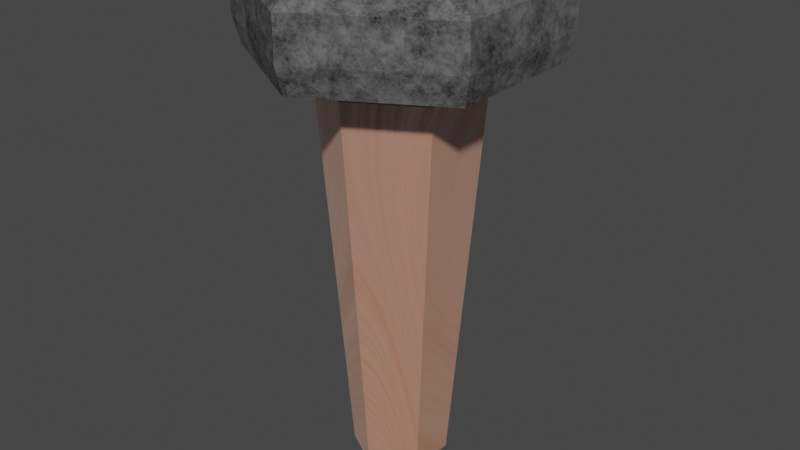 # Source: detailed.blend  (saved by Blender 3.4.6; exported with 4.5.12 LTS)
import bpy
from mathutils import Matrix  # noqa: F401  (used for matrix-valued properties, if any)

bpy.ops.wm.read_factory_settings(use_empty=True)
scene = bpy.context.scene
scene.name = 'Scene'

# ---- collections
col_collection = bpy.data.collections.new('Collection'); scene.collection.children.link(col_collection)

# ---- materials (node trees are filled in below, after node groups)
mat_wood = bpy.data.materials.new('Wood')
mat_wood.use_transparent_shadow = False
mat_metal = bpy.data.materials.new('Metal')
mat_metal.use_transparent_shadow = False
mat_ash = bpy.data.materials.new('Ash')
mat_ash.use_transparent_shadow = False

# ---- material node trees
mat_wood.use_nodes = True; mat_wood.node_tree.nodes.clear()
_N = mat_wood.node_tree.nodes; _L = mat_wood.node_tree.links
n0 = _N.new('ShaderNodeOutputMaterial'); n0.name = 'Material Output'; n0.location = (286, 314)
n1 = _N.new('ShaderNodeMapping'); n1.name = 'Mapping'; n1.location = (-1447, 191)
n1.inputs[2].default_value = (0.1239, 0.01745, 0.03316)
n1.inputs[3].default_value = (4.5, 0.8, 0.8)
n2 = _N.new('ShaderNodeTexCoord'); n2.name = 'Texture Coordinate'; n2.location = (-1719, 197)
n3 = _N.new('ShaderNodeTexNoise'); n3.name = 'Musgrave Texture'; n3.location = (-1149, 163)
n3.width = 150
n3.normalize = False
n3.inputs[2].default_value = 0.2
n3.inputs[3].default_value = 0.0
n3.inputs[4].default_value = 0.04862
n3.inputs[5].default_value = 2.5
n4 = _N.new('ShaderNodeBsdfPrincipled'); n4.name = 'Principled BSDF'; n4.location = (-4, 314)
n4.distribution = 'GGX'
n4.inputs[1].default_value = 0.2446
n4.inputs[3].default_value = 0.0
n4.inputs[8].default_value = 1.0
n4.inputs[10].default_value = 0.05455
n4.inputs[11].default_value = 1.835
n4.inputs[13].default_value = 0.1864
n4.inputs[19].default_value = 0.001136
n4.inputs[20].default_value = 0.4345
n4.inputs[27].default_value = (0.0, 0.0, 0.0, 1.0)
n4.inputs[28].default_value = 1.0
n5 = _N.new('ShaderNodeBump'); n5.name = 'Bump'; n5.location = (-284, 160)
n5.inputs[0].default_value = 0.125
n5.inputs[1].default_value = 0.3
n5.inputs[2].default_value = 1.0
n6 = _N.new('ShaderNodeValToRGB'); n6.name = 'ColorRamp'; n6.location = (-552, 296)
n6.color_ramp.interpolation = 'EASE'
while len(n6.color_ramp.elements) > 1: n6.color_ramp.elements.remove(n6.color_ramp.elements[-1])
n6.color_ramp.elements[0].position = 0.1182; n6.color_ramp.elements[0].color = (0.2738, 0.04463, 0.01119, 1.0)
_e = n6.color_ramp.elements.new(0.4318); _e.color = (0.6291, 0.2052, 0.08096, 1.0)
_e = n6.color_ramp.elements.new(0.8909); _e.color = (0.0, 0.0, 0.0, 1.0)
n7 = _N.new('ShaderNodeTexNoise'); n7.name = 'Noise Texture'; n7.location = (-895, 237)
n7.inputs[2].default_value = 2.0
n7.inputs[3].default_value = 18.0
n7.inputs[4].default_value = 0.8
n7.inputs[8].default_value = 0.8
n8 = _N.new('ShaderNodeValToRGB'); n8.name = 'ColorRamp.001'; n8.location = (-716, -31)
while len(n8.color_ramp.elements) > 1: n8.color_ramp.elements.remove(n8.color_ramp.elements[-1])
n8.color_ramp.elements[0].position = 0.1727; n8.color_ramp.elements[0].color = (0.0, 0.0, 0.0, 1.0)
_e = n8.color_ramp.elements.new(0.6182); _e.color = (1.0, 1.0, 1.0, 1.0)
n9 = _N.new('ShaderNodeMix'); n9.name = 'Mix'; n9.location = (-174, 194)
n9.data_type = 'RGBA'
n9.inputs[0].default_value = 0.05455
n10 = _N.new('ShaderNodeMath'); n10.name = 'Math'; n10.location = (-1149, 203)
n10.hide = True
n10.operation = 'MULTIPLY'
n10.inputs[1].default_value = 0.75
_L.new(n4.outputs[0], n0.inputs[0])
_L.new(n1.outputs[0], n3.inputs[0])
_L.new(n2.outputs[3], n1.inputs[0])
_L.new(n7.outputs[0], n6.inputs[0])
_L.new(n5.outputs[0], n4.inputs[5])
_L.new(n7.outputs[0], n5.inputs[3])
_L.new(n7.outputs[0], n8.inputs[0])
_L.new(n8.outputs[0], n4.inputs[2])
_L.new(n6.outputs[0], n9.inputs[6])
_L.new(n6.outputs[0], n9.inputs[7])
_L.new(n9.outputs[2], n4.inputs[0])
_L.new(n10.outputs[0], n7.inputs[0])
_L.new(n3.outputs[0], n10.inputs[0])
n0.is_active_output = True
mat_metal.use_nodes = True; mat_metal.node_tree.nodes.clear()
_N = mat_metal.node_tree.nodes; _L = mat_metal.node_tree.links
n0 = _N.new('NodeFrame'); n0.name = 'Frame'; n0.location = (-967, -237)
n0.label = 'Metal'
n0.width = 656
n1 = _N.new('NodeFrame'); n1.name = 'Frame.001'; n1.location = (-1247, 808)
n1.label = 'Rust'
n1.width = 1200
n2 = _N.new('ShaderNodeTexCoord'); n2.name = 'Texture Coordinate'; n2.location = (-1858, 378)
n3 = _N.new('ShaderNodeMapping'); n3.name = 'Mapping'; n3.location = (-1686, 375)
n4 = _N.new('ShaderNodeOutputMaterial'); n4.name = 'Material Output'; n4.location = (49, 1)
n5 = _N.new('ShaderNodeMixShader'); n5.name = 'Mix Shader'; n5.location = (-152, 3)
n6 = _N.new('ShaderNodeBump'); n6.name = 'Bump'; n6.location = (203, -76)
n6.inputs[0].default_value = 0.0
n6.inputs[1].default_value = 1.0
n6.inputs[2].default_value = 1.0
n7 = _N.new('ShaderNodeTexNoise'); n7.name = 'Noise Texture'; n7.location = (30, -78)
n7.inputs[2].default_value = 6.0
n7.inputs[3].default_value = 1.5
n7.inputs[4].default_value = 0.6917
n7.inputs[8].default_value = 0.8
n8 = _N.new('ShaderNodeBsdfPrincipled'); n8.name = 'Principled BSDF.001'; n8.location = (386, -30)
n8.distribution = 'GGX'
n8.subsurface_method = 'BURLEY'
n8.inputs[0].default_value = (0.4301, 0.4301, 0.4301, 1.0)
n8.inputs[1].default_value = 0.6455
n8.inputs[2].default_value = 0.2591
n8.inputs[3].default_value = 1.45
n8.inputs[27].default_value = (0.0, 0.0, 0.0, 1.0)
n8.inputs[28].default_value = 1.0
n9 = _N.new('ShaderNodeValToRGB'); n9.name = 'ColorRamp.002'; n9.location = (-901, 96)
while len(n9.color_ramp.elements) > 1: n9.color_ramp.elements.remove(n9.color_ramp.elements[-1])
n9.color_ramp.elements[0].position = 0.3864; n9.color_ramp.elements[0].color = (0.0, 0.0, 0.0, 1.0)
_e = n9.color_ramp.elements.new(0.5955); _e.color = (1.0, 1.0, 1.0, 1.0)
n10 = _N.new('ShaderNodeBsdfPrincipled'); n10.name = 'Principled BSDF'; n10.location = (930, -30)
n10.distribution = 'GGX'
n10.subsurface_method = 'BURLEY'
n10.inputs[1].default_value = 0.2409
n10.inputs[3].default_value = 1.45
n10.inputs[27].default_value = (0.0, 0.0, 0.0, 1.0)
n10.inputs[28].default_value = 1.0
n11 = _N.new('ShaderNodeTexNoise'); n11.name = 'Noise Texture.001'; n11.location = (30, -148)
n11.inputs[2].default_value = 1.0
n11.inputs[3].default_value = 3.9
n11.inputs[4].default_value = 0.575
n12 = _N.new('ShaderNodeValToRGB'); n12.name = 'ColorRamp.001'; n12.location = (633, -224)
while len(n12.color_ramp.elements) > 1: n12.color_ramp.elements.remove(n12.color_ramp.elements[-1])
n12.color_ramp.elements[0].position = 0.0; n12.color_ramp.elements[0].color = (1.0, 1.0, 1.0, 1.0)
_e = n12.color_ramp.elements.new(0.05); _e.color = (0.0, 0.0, 0.0, 1.0)
n13 = _N.new('ShaderNodeBump'); n13.name = 'Bump.002'; n13.location = (710, -490)
n13.inputs[1].default_value = 1.0
n13.inputs[2].default_value = 1.0
n14 = _N.new('ShaderNodeValToRGB'); n14.name = 'ColorRamp'; n14.location = (220, -155)
while len(n14.color_ramp.elements) > 1: n14.color_ramp.elements.remove(n14.color_ramp.elements[-1])
n14.color_ramp.elements[0].position = 0.2273; n14.color_ramp.elements[0].color = (0.0, 0.0, 0.0, 1.0)
_e = n14.color_ramp.elements.new(0.4591); _e.color = (0.03461, 0.009902, 0.00702, 1.0)
_e = n14.color_ramp.elements.new(0.8); _e.color = (0.077, 0.03504, 0.01727, 1.0)
n15 = _N.new('ShaderNodeTexNoise'); n15.name = 'Noise Texture.002'; n15.location = (-1199, 85)
n15.inputs[2].default_value = 2.6
n15.inputs[3].default_value = 16.0
n15.inputs[4].default_value = 0.8917
n16 = _N.new('ShaderNodeBump'); n16.name = 'Bump.001'; n16.location = (504, -447)
n16.inputs[0].default_value = 0.3833
n16.inputs[1].default_value = 1.0
n16.inputs[2].default_value = 1.0
n6.parent = n0
n7.parent = n0
n8.parent = n0
n10.parent = n1
n11.parent = n1
n12.parent = n1
n13.parent = n1
n14.parent = n1
n16.parent = n1
_L.new(n2.outputs[3], n3.inputs[0])
_L.new(n3.outputs[0], n7.inputs[0])
_L.new(n7.outputs[0], n6.inputs[3])
_L.new(n3.outputs[0], n11.inputs[0])
_L.new(n14.outputs[0], n16.inputs[3])
_L.new(n14.outputs[0], n12.inputs[0])
_L.new(n3.outputs[0], n15.inputs[0])
_L.new(n15.outputs[0], n9.inputs[0])
_L.new(n9.outputs[0], n5.inputs[0])
_L.new(n5.outputs[0], n4.inputs[0])
_L.new(n13.outputs[0], n10.inputs[5])
_L.new(n10.outputs[0], n5.inputs[1])
_L.new(n6.outputs[0], n8.inputs[5])
_L.new(n8.outputs[0], n5.inputs[2])
_L.new(n14.outputs[0], n10.inputs[0])
_L.new(n12.outputs[0], n10.inputs[2])
_L.new(n16.outputs[0], n13.inputs[4])
_L.new(n9.outputs[0], n13.inputs[3])
_L.new(n15.outputs[0], n14.inputs[0])
n4.is_active_output = True
mat_ash.use_nodes = True; mat_ash.node_tree.nodes.clear()
_N = mat_ash.node_tree.nodes; _L = mat_ash.node_tree.links
n0 = _N.new('ShaderNodeOutputMaterial'); n0.name = 'Material Output'; n0.location = (300, 300)
n1 = _N.new('ShaderNodeRGB'); n1.name = 'RGB'; n1.location = (-701, 321)
n1.outputs[0].default_value = (0.03968, 0.03968, 0.03968, 1.0)
n2 = _N.new('ShaderNodeBsdfDiffuse'); n2.name = 'Diffuse BSDF'; n2.location = (-423, 250)
n3 = _N.new('ShaderNodeTexNoise'); n3.name = 'Noise Texture'; n3.location = (-700, 116)
n3.inputs[2].default_value = 7.2
n3.inputs[3].default_value = 0.0
n3.inputs[4].default_value = 0.01667
n3.inputs[8].default_value = -0.3
n4 = _N.new('ShaderNodeBsdfPrincipled'); n4.name = 'Principled BSDF'; n4.location = (-13, 206)
n4.distribution = 'GGX'
n4.subsurface_method = 'RANDOM_WALK_SKIN'
n4.inputs[0].default_value = (0.09722, 0.09722, 0.09722, 1.0)
n4.inputs[2].default_value = 0.7545
n4.inputs[3].default_value = 1.45
n4.inputs[11].default_value = 2.186
n4.inputs[13].default_value = 0.004837
n4.inputs[14].default_value = (0.9724, 0.9724, 0.9724, 1.0)
n4.inputs[20].default_value = 0.0
n4.inputs[27].default_value = (0.0, 0.0, 0.0, 1.0)
n4.inputs[28].default_value = 1.0
_L.new(n1.outputs[0], n2.inputs[0])
_L.new(n2.outputs[0], n0.inputs[0])
_L.new(n3.outputs[1], n2.inputs[2])
n0.is_active_output = True

# ---- world
world_world = bpy.data.worlds.new('World'); scene.world = world_world
world_world.use_nodes = True; world_world.node_tree.nodes.clear()
_N = world_world.node_tree.nodes; _L = world_world.node_tree.links
n0 = _N.new('ShaderNodeOutputWorld'); n0.name = 'World Output'; n0.location = (300, 300)
n1 = _N.new('ShaderNodeBackground'); n1.name = 'Background'; n1.location = (10, 300)
n1.inputs[0].default_value = (0.05088, 0.05088, 0.05088, 1.0)
_L.new(n1.outputs[0], n0.inputs[0])
n0.is_active_output = True
world_world.color = (0.05088, 0.05088, 0.05088)
world_world.use_sun_shadow = False
world_world.sun_shadow_jitter_overblur = 0.0

# ---- meshes
me_cylinder = bpy.data.meshes.new('Cylinder')
me_cylinder.from_pydata([(-2.156e-08, 0.351, -0.9761), (-2.122e-08, 0.58, 1.929), (0.304, 0.1755, -0.9761), (0.5023, 0.29, 1.929), (0.304, -0.1755, -0.9761), (0.5023, -0.29, 1.929), (-2.156e-08, -0.351, -0.9761), (-2.122e-08, -0.58, 1.929), (-0.304, -0.1755, -0.9761), (-0.5023, -0.29, 1.929), (-0.304, 0.1755, -0.9761), (-0.5023, 0.29, 1.929), (-2.122e-08, 0.58, 2.0), (0.5023, 0.29, 2.0), (0.5023, -0.29, 2.0), (-2.122e-08, -0.58, 2.0), (-0.5023, -0.29, 2.0), (-0.5023, 0.29, 2.0), (-7.693e-09, 1.046, 2.095), (0.9056, 0.5229, 2.095), (0.9056, -0.5229, 2.095), (-7.693e-09, -1.046, 2.095), (-0.9056, -0.5229, 2.095), (-0.9056, 0.5229, 2.095), (-6.005e-09, 1.101, 2.297), (0.9533, 0.5504, 2.297), (0.9533, -0.5504, 2.297), (-6.005e-09, -1.101, 2.297), (-0.9533, -0.5504, 2.297), (-0.9533, 0.5504, 2.297), (-6.005e-09, 1.101, 2.606), (0.9533, 0.5504, 2.606), (0.9533, -0.5504, 2.606), (-6.005e-09, -1.101, 2.606), (-0.9533, -0.5504, 2.606), (-0.9533, 0.5504, 2.606), (-9.933e-09, 0.9726, 2.703), (0.8423, 0.4863, 2.703), (0.8423, -0.4863, 2.703), (-9.933e-09, -0.9726, 2.703), (-0.8423, -0.4863, 2.703), (-0.8423, 0.4863, 2.703), (-1.477e-08, 0.8147, 2.703), (0.7056, 0.4074, 2.703), (0.7056, -0.4074, 2.703), (-1.477e-08, -0.8147, 2.703), (-0.7056, -0.4074, 2.703), (-0.7056, 0.4074, 2.703), (-1.477e-08, 0.8147, 2.548), (0.7056, 0.4074, 2.548), (0.7056, -0.4074, 2.548), (-1.477e-08, -0.8147, 2.548), (-0.7056, -0.4074, 2.548), (-0.7056, 0.4074, 2.548), (-2.788e-08, 0.6633, 2.428), (0.5744, 0.3316, 2.428), (0.5744, -0.3316, 2.428), (-2.788e-08, -0.6633, 2.428), (-0.5744, -0.3316, 2.428), (-0.5744, 0.3316, 2.428), (5.718e-05, 0.3802, 2.36), (0.3273, 0.1912, 2.36), (0.3273, -0.1867, 2.36), (5.718e-05, -0.3756, 2.36), (-0.3272, -0.1867, 2.36), (-0.3272, 0.1912, 2.36)], [], [(0, 1, 3, 2), (2, 3, 5, 4), (4, 5, 7, 6), (6, 7, 9, 8), (7, 5, 14, 15), (8, 9, 11, 10), (10, 11, 1, 0), (0, 2, 4, 6, 8, 10), (16, 15, 21, 22), (1, 11, 17, 12), (9, 7, 15, 16), (5, 3, 13, 14), (11, 9, 16, 17), (3, 1, 12, 13), (21, 20, 26, 27), (14, 13, 19, 20), (17, 16, 22, 23), (15, 14, 20, 21), (13, 12, 18, 19), (12, 17, 23, 18), (26, 25, 31, 32), (19, 18, 24, 25), (18, 23, 29, 24), (22, 21, 27, 28), (20, 19, 25, 26), (23, 22, 28, 29), (31, 30, 36, 37), (29, 28, 34, 35), (27, 26, 32, 33), (25, 24, 30, 31), (24, 29, 35, 30), (28, 27, 33, 34), (41, 40, 46, 47), (30, 35, 41, 36), (34, 33, 39, 40), (32, 31, 37, 38), (35, 34, 40, 41), (33, 32, 38, 39), (42, 47, 53, 48), (39, 38, 44, 45), (37, 36, 42, 43), (36, 41, 47, 42), (40, 39, 45, 46), (38, 37, 43, 44), (53, 52, 58, 59), (46, 45, 51, 52), (44, 43, 49, 50), (47, 46, 52, 53), (45, 44, 50, 51), (43, 42, 48, 49), (54, 59, 65, 60), (51, 50, 56, 57), (49, 48, 54, 55), (48, 53, 59, 54), (52, 51, 57, 58), (50, 49, 55, 56), (61, 60, 65, 64, 63, 62), (58, 57, 63, 64), (56, 55, 61, 62), (59, 58, 64, 65), (57, 56, 62, 63), (55, 54, 60, 61)])
me_cylinder.polygons.foreach_set('material_index', [0, 0, 0, 0, 1, 0, 0, 0, 1, 1, 1, 1, 1, 1, 1, 1, 1, 1, 1, 1, 1, 1, 1, 1, 1, 1, 1, 1, 1, 1, 1, 1, 1, 1, 1, 1, 1, 1, 1, 1, 1, 1, 1, 1, 1, 1, 1, 1, 1, 1, 2, 1, 1, 1, 1, 1, 2, 2, 2, 2, 2, 2])
_uv = me_cylinder.uv_layers.new(name='UVMap')
_uv.uv.foreach_set('vector', [0.7086, 0.4076, 0.7086, 0.9744, 0.6518, 0.9758, 0.6743, 0.4084, 0.4134, 0.9778, 0.3716, 0.4115, 0.4845, 0.4076, 0.4818, 0.9754, 0.4818, 0.9754, 0.4845, 0.4076, 0.5412, 0.4115, 0.5161, 0.9778, 0.906, 0.0, 0.9506, 0.5651, 0.8941, 0.571, 0.8718, 0.003536, 0.8352, 0.797, 0.841, 0.7405, 0.8549, 0.7405, 0.849, 0.797, 0.8718, 0.003536, 0.8941, 0.571, 0.7811, 0.571, 0.8034, 0.003536, 0.8034, 0.003536, 0.7811, 0.571, 0.7245, 0.5651, 0.7692, 0.0, 0.05924, 0.8834, 0.0, 0.8492, 0.0, 0.7808, 0.05924, 0.7466, 0.1185, 0.7808, 0.1185, 0.8492, 0.6459, 0.1473, 0.548, 0.09075, 0.548, 0.0, 0.7245, 0.1019, 0.3514, 0.6551, 0.3572, 0.5986, 0.3711, 0.5986, 0.3653, 0.6551, 0.3572, 0.4856, 0.3514, 0.429, 0.3653, 0.429, 0.3711, 0.4856, 0.841, 0.7405, 0.841, 0.6275, 0.8549, 0.6275, 0.8549, 0.7405, 0.3572, 0.5986, 0.3572, 0.4856, 0.3711, 0.4856, 0.3711, 0.5986, 0.841, 0.6275, 0.8352, 0.571, 0.849, 0.571, 0.8549, 0.6275, 0.5412, 0.8259, 0.5518, 0.724, 0.5917, 0.7294, 0.5806, 0.8366, 0.4502, 0.1473, 0.4502, 0.2603, 0.3716, 0.3057, 0.3716, 0.1019, 0.6459, 0.2603, 0.6459, 0.1473, 0.7245, 0.1019, 0.7245, 0.3057, 0.548, 0.09075, 0.4502, 0.1473, 0.3716, 0.1019, 0.548, 0.0, 0.4502, 0.2603, 0.548, 0.3168, 0.548, 0.4076, 0.3716, 0.3057, 0.548, 0.3168, 0.6459, 0.2603, 0.7245, 0.3057, 0.548, 0.4076, 0.5917, 0.7294, 0.5917, 0.5148, 0.6518, 0.5148, 0.6518, 0.7294, 0.5518, 0.5202, 0.5412, 0.4183, 0.5806, 0.4076, 0.5917, 0.5148, 0.7245, 0.9893, 0.7351, 0.8874, 0.775, 0.8927, 0.764, 1.0, 0.7351, 0.6836, 0.7245, 0.5817, 0.764, 0.571, 0.775, 0.6782, 0.5518, 0.724, 0.5518, 0.5202, 0.5917, 0.5148, 0.5917, 0.7294, 0.7351, 0.8874, 0.7351, 0.6836, 0.775, 0.6782, 0.775, 0.8927, 0.0, 0.1073, 0.1858, 0.0, 0.1858, 0.02498, 0.02164, 0.1197, 0.775, 0.8927, 0.775, 0.6782, 0.8352, 0.6782, 0.8352, 0.8927, 0.5806, 0.8366, 0.5917, 0.7294, 0.6518, 0.7294, 0.6408, 0.8366, 0.5917, 0.5148, 0.5806, 0.4076, 0.6408, 0.4076, 0.6518, 0.5148, 0.764, 1.0, 0.775, 0.8927, 0.8352, 0.8927, 0.8241, 1.0, 0.775, 0.6782, 0.764, 0.571, 0.8241, 0.571, 0.8352, 0.6782, 0.3499, 0.1197, 0.3499, 0.3093, 0.3233, 0.2939, 0.3233, 0.1351, 0.1858, 0.0, 0.3716, 0.1073, 0.3499, 0.1197, 0.1858, 0.02498, 0.3716, 0.3218, 0.1858, 0.429, 0.1858, 0.404, 0.3499, 0.3093, 0.0, 0.3218, 0.0, 0.1073, 0.02164, 0.1197, 0.02164, 0.3093, 0.3716, 0.1073, 0.3716, 0.3218, 0.3499, 0.3093, 0.3499, 0.1197, 0.1858, 0.429, 0.0, 0.3218, 0.02164, 0.3093, 0.1858, 0.404, 0.3132, 0.7466, 0.3214, 0.6672, 0.3514, 0.6672, 0.3432, 0.7466, 0.1858, 0.404, 0.02164, 0.3093, 0.04828, 0.2939, 0.1858, 0.3733, 0.02164, 0.1197, 0.1858, 0.02498, 0.1858, 0.05574, 0.04828, 0.1351, 0.1858, 0.02498, 0.3499, 0.1197, 0.3233, 0.1351, 0.1858, 0.05574, 0.3499, 0.3093, 0.1858, 0.404, 0.1858, 0.3733, 0.3233, 0.2939, 0.02164, 0.3093, 0.02164, 0.1197, 0.04828, 0.1351, 0.04828, 0.2939, 0.275, 0.5084, 0.275, 0.6672, 0.2494, 0.6525, 0.2494, 0.5232, 0.3214, 0.5084, 0.3132, 0.429, 0.3432, 0.429, 0.3514, 0.5084, 0.2832, 0.6672, 0.2832, 0.5084, 0.3132, 0.5084, 0.3132, 0.6672, 0.3214, 0.6672, 0.3214, 0.5084, 0.3514, 0.5084, 0.3514, 0.6672, 0.275, 0.7466, 0.2832, 0.6672, 0.3132, 0.6672, 0.305, 0.7466, 0.2832, 0.5084, 0.275, 0.429, 0.305, 0.429, 0.3132, 0.5084, 0.1375, 0.4586, 0.2494, 0.5232, 0.2013, 0.5506, 0.1375, 0.5137, 0.1375, 0.7466, 0.0, 0.6672, 0.02556, 0.6525, 0.1375, 0.7171, 0.0, 0.5084, 0.1375, 0.429, 0.1375, 0.4586, 0.02556, 0.5232, 0.1375, 0.429, 0.275, 0.5084, 0.2494, 0.5232, 0.1375, 0.4586, 0.275, 0.6672, 0.1375, 0.7466, 0.1375, 0.7171, 0.2494, 0.6525, 0.0, 0.6672, 0.0, 0.5084, 0.02556, 0.5232, 0.02556, 0.6525, 0.07371, 0.5506, 0.1375, 0.5137, 0.2013, 0.5506, 0.2013, 0.6242, 0.1375, 0.661, 0.07371, 0.6242, 0.2494, 0.6525, 0.1375, 0.7171, 0.1375, 0.661, 0.2013, 0.6242, 0.02556, 0.6525, 0.02556, 0.5232, 0.07371, 0.5506, 0.07371, 0.6242, 0.2494, 0.5232, 0.2494, 0.6525, 0.2013, 0.6242, 0.2013, 0.5506, 0.1375, 0.7171, 0.02556, 0.6525, 0.07371, 0.6242, 0.1375, 0.661, 0.02556, 0.5232, 0.1375, 0.4586, 0.1375, 0.5137, 0.07371, 0.5506])
me_cylinder.materials.append(mat_wood)
me_cylinder.materials.append(mat_metal)
me_cylinder.materials.append(mat_ash)
me_cylinder.update()

# ---- objects
ob_cylinder = bpy.data.objects.new('Cylinder', me_cylinder)

# ---- transforms, parenting, visibility, modifiers, constraints
ob_cylinder.location = (0.0, 0.0, 1.0)

# ---- collection membership
col_collection.objects.link(ob_cylinder)

# ---- scene / render settings (as saved in the file)
scene.frame_start = 1; scene.frame_end = 250; scene.frame_set(0)
scene.render.engine = 'BLENDER_EEVEE_NEXT'
scene.cycles.sampling_pattern = 'TABULATED_SOBOL'
scene.cycles.use_light_tree = False
scene.view_settings.view_transform = 'Filmic'
bpy.context.view_layer.update()

# ---- added for rendering (the .blend has no active camera and no usable light): camera, sun
cam_auto = bpy.data.cameras.new('AutoCamera')
cam_auto.lens = 50.0
cam_auto.sensor_width = 36.0
cam_auto.clip_end = 1000.0
ob_auto_camera = bpy.data.objects.new('AutoCamera', cam_auto)
scene.collection.objects.link(ob_auto_camera)
ob_auto_camera.location = (4.3412, -5.20944, 5.33624)
ob_auto_camera.rotation_euler = (1.09748, -7.21219e-08, 0.694738)
scene.camera = ob_auto_camera
light_auto_sun = bpy.data.lights.new('AutoSun', 'SUN')
light_auto_sun.energy = 3.0
light_auto_sun.angle = 0.0523599
ob_auto_sun = bpy.data.objects.new('AutoSun', light_auto_sun)
scene.collection.objects.link(ob_auto_sun)
ob_auto_sun.rotation_euler = (0.872665, 0.174533, 0.523599)
bpy.context.view_layer.update()
